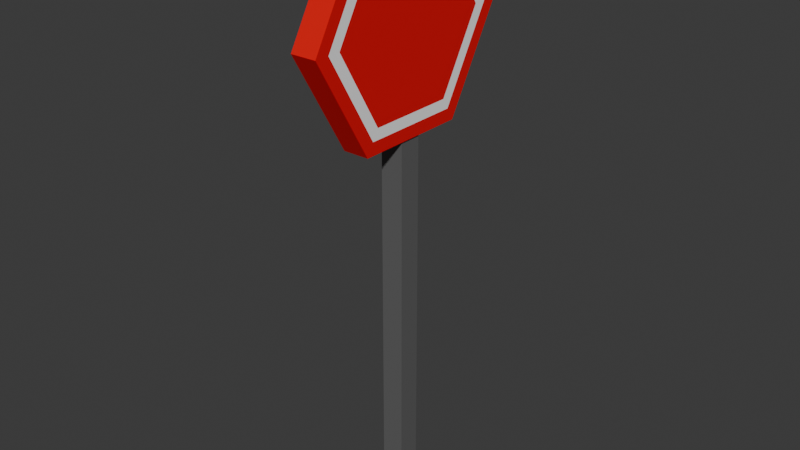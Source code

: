 # Source: Placa_Pare.blend  (saved by Blender 5.2.45; exported with 4.5.12 LTS)
import bpy
from mathutils import Matrix  # noqa: F401  (used for matrix-valued properties, if any)

bpy.ops.wm.read_factory_settings(use_empty=True)
scene = bpy.context.scene
scene.name = 'Scene'

# ---- collections
col_collection = bpy.data.collections.new('Collection'); scene.collection.children.link(col_collection)

# ---- materials (node trees are filled in below, after node groups)
mat_material_001 = bpy.data.materials.new('Material.001')
mat_material_002 = bpy.data.materials.new('Material.002')
mat_material = bpy.data.materials.new('Material')
mat_material.alpha_threshold = 0.0
mat_material.use_backface_culling_lightprobe_volume = False
mat_material.roughness = 0.5
mat_material.line_color = (0.0, 0.0, 0.0, 1.0)

# ---- material node trees
mat_material_001.use_nodes = True; mat_material_001.node_tree.nodes.clear()
_N = mat_material_001.node_tree.nodes; _L = mat_material_001.node_tree.links
n0 = _N.new('ShaderNodeBsdfPrincipled'); n0.name = 'Principled BSDF'; n0.location = (-200, 100)
n0.inputs[0].default_value = (1.0, 1.0, 1.0, 1.0)
n0.inputs[10].default_value = 0.005
n1 = _N.new('ShaderNodeOutputMaterial'); n1.name = 'Material Output'; n1.location = (200, 100)
_L.new(n0.outputs[0], n1.inputs[0])
n1.is_active_output = True
mat_material_002.use_nodes = True; mat_material_002.node_tree.nodes.clear()
_N = mat_material_002.node_tree.nodes; _L = mat_material_002.node_tree.links
n0 = _N.new('ShaderNodeBsdfPrincipled'); n0.name = 'Principled BSDF'; n0.location = (-200, 100)
n0.inputs[0].default_value = (0.1233, 0.1233, 0.1233, 1.0)
n0.inputs[10].default_value = 0.005
n1 = _N.new('ShaderNodeOutputMaterial'); n1.name = 'Material Output'; n1.location = (200, 100)
_L.new(n0.outputs[0], n1.inputs[0])
n1.is_active_output = True
mat_material.use_nodes = True; mat_material.node_tree.nodes.clear()
_N = mat_material.node_tree.nodes; _L = mat_material.node_tree.links
n0 = _N.new('ShaderNodeOutputMaterial'); n0.name = 'Material Output'; n0.location = (200, 100)
n1 = _N.new('ShaderNodeBsdfPrincipled'); n1.name = 'Principled BSDF'; n1.location = (-200, 100)
n1.inputs[0].default_value = (0.8, 0.0, 0.00375, 1.0)
n1.inputs[10].default_value = 0.005
_L.new(n1.outputs[0], n0.inputs[0])
n0.is_active_output = True

# ---- world
world_world = bpy.data.worlds.new('World'); scene.world = world_world
world_world.use_nodes = True; world_world.node_tree.nodes.clear()
_N = world_world.node_tree.nodes; _L = world_world.node_tree.links
n0 = _N.new('ShaderNodeOutputWorld'); n0.name = 'World Output'; n0.location = (200, 100)
n1 = _N.new('ShaderNodeBackground'); n1.name = 'Background'; n1.location = (-200, 100)
n1.inputs[0].default_value = (0.05088, 0.05088, 0.05088, 1.0)
_L.new(n1.outputs[0], n0.inputs[0])
n0.is_active_output = True
world_world.color = (0.05088, 0.05088, 0.05088)
world_world.sun_shadow_jitter_overblur = 0.0

# ---- meshes
me_cylinder_002 = bpy.data.meshes.new('Cylinder.002')
me_cylinder_002.from_pydata([(0.0, 0.7667, 1.0), (0.664, 0.3834, 1.0), (0.664, -0.3834, 1.0), (0.0, -0.7667, 1.0), (-0.664, -0.3834, 1.0), (-0.664, 0.3834, 1.0), (0.7572, 0.4372, 1.0), (0.0, 0.8744, 1.0), (0.7572, -0.4372, 1.0), (0.0, -0.8744, 1.0), (-0.7572, -0.4372, 1.0), (-0.7572, 0.4372, 1.0), (4.135, -0.09883, 1.132), (0.8421, -0.09883, 1.132), (4.135, 0.09883, 1.132), (0.8421, 0.09883, 1.132), (4.135, -0.09883, 2.887), (0.8421, -0.09883, 2.887), (4.135, 0.09883, 2.887), (0.8421, 0.09883, 2.887), (0.0, 1.0, 1.009), (0.0, 0.7667, 3.009), (0.866, 0.5, 1.009), (0.664, 0.3834, 3.009), (0.866, -0.5, 1.009), (0.664, -0.3834, 3.009), (0.0, -1.0, 1.009), (0.0, -0.7667, 3.009), (-0.866, -0.5, 1.009), (-0.664, -0.3834, 3.009), (-0.866, 0.5, 1.009), (-0.664, 0.3834, 3.009), (0.866, 0.5, 3.009), (0.0, 1.0, 3.009), (0.866, -0.5, 3.009), (0.0, -1.0, 3.009), (-0.866, -0.5, 3.009), (-0.866, 0.5, 3.009), (0.7572, 0.4372, 3.009), (0.0, 0.8744, 3.009), (0.7572, -0.4372, 3.009), (0.0, -0.8744, 3.009), (-0.7572, -0.4372, 3.009), (-0.7572, 0.4372, 3.009), (0.0, 0.7667, 3.009), (0.664, 0.3834, 3.009), (0.664, -0.3834, 3.009), (0.0, -0.7667, 3.009), (-0.664, -0.3834, 3.009), (-0.664, 0.3834, 3.009), (0.7572, 0.4372, 3.009), (0.0, 0.8744, 3.009), (0.7572, -0.4372, 3.009), (0.0, -0.8744, 3.009), (-0.7572, -0.4372, 3.009), (-0.7572, 0.4372, 3.009)], [], [(0, 1, 6, 7), (1, 2, 8, 6), (2, 3, 9, 8), (3, 4, 10, 9), (4, 5, 11, 10), (5, 0, 7, 11), (12, 13, 15, 14), (14, 15, 19, 18), (18, 19, 17, 16), (16, 17, 13, 12), (14, 18, 16, 12), (19, 15, 13, 17), (20, 33, 32, 22), (22, 32, 34, 24), (24, 34, 35, 26), (26, 35, 36, 28), (23, 21, 31, 29, 27, 25), (28, 36, 37, 30), (30, 37, 33, 20), (20, 22, 24, 26, 28, 30), (39, 38, 32, 33), (38, 40, 34, 32), (40, 41, 35, 34), (41, 42, 36, 35), (42, 43, 37, 36), (43, 39, 33, 37), (44, 45, 50, 51), (45, 46, 52, 50), (46, 47, 53, 52), (47, 48, 54, 53), (48, 49, 55, 54), (49, 44, 51, 55)])
me_cylinder_002.polygons.foreach_set('material_index', [0, 0, 0, 0, 0, 0, 1, 1, 1, 1, 1, 1, 2, 2, 2, 2, 2, 2, 2, 2, 2, 2, 2, 2, 2, 2, 0, 0, 0, 0, 0, 0])
_uv = me_cylinder_002.uv_layers.new(name='UVMap')
_uv.uv.foreach_set('vector', [0.25, 0.434, 0.4094, 0.342, 0.4317, 0.3549, 0.25, 0.4598, 0.4094, 0.342, 0.4094, 0.158, 0.4317, 0.1451, 0.4317, 0.3549, 0.4094, 0.158, 0.25, 0.06598, 0.25, 0.04015, 0.4317, 0.1451, 0.25, 0.06598, 0.09064, 0.158, 0.06827, 0.1451, 0.25, 0.04015, 0.09064, 0.158, 0.09064, 0.342, 0.06827, 0.3549, 0.06827, 0.1451, 0.09064, 0.342, 0.25, 0.434, 0.25, 0.4598, 0.06827, 0.3549, 0.375, 0.0, 0.625, 0.0, 0.625, 0.25, 0.375, 0.25, 0.375, 0.25, 0.625, 0.25, 0.625, 0.5, 0.375, 0.5, 0.375, 0.5, 0.625, 0.5, 0.625, 0.75, 0.375, 0.75, 0.375, 0.75, 0.625, 0.75, 0.625, 1.0, 0.375, 1.0, 0.125, 0.5, 0.375, 0.5, 0.375, 0.75, 0.125, 0.75, 0.625, 0.5, 0.875, 0.5, 0.875, 0.75, 0.625, 0.75, 1.0, 0.5, 1.0, 1.0, 0.8333, 1.0, 0.8333, 0.5, 0.8333, 0.5, 0.8333, 1.0, 0.6667, 1.0, 0.6667, 0.5, 0.6667, 0.5, 0.6667, 1.0, 0.5, 1.0, 0.5, 0.5, 0.5, 0.5, 0.5, 1.0, 0.3333, 1.0, 0.3333, 0.5, 0.4094, 0.342, 0.25, 0.434, 0.09064, 0.342, 0.09064, 0.158, 0.25, 0.06598, 0.4094, 0.158, 0.3333, 0.5, 0.3333, 1.0, 0.1667, 1.0, 0.1667, 0.5, 0.1667, 0.5, 0.1667, 1.0, -8.941e-08, 1.0, -8.941e-08, 0.5, 0.75, 0.49, 0.9578, 0.37, 0.9578, 0.13, 0.75, 0.01, 0.5422, 0.13, 0.5422, 0.37, 0.25, 0.4598, 0.4317, 0.3549, 0.4578, 0.37, 0.25, 0.49, 0.4317, 0.3549, 0.4317, 0.1451, 0.4578, 0.13, 0.4578, 0.37, 0.4317, 0.1451, 0.25, 0.04015, 0.25, 0.01, 0.4578, 0.13, 0.25, 0.04015, 0.06827, 0.1451, 0.04215, 0.13, 0.25, 0.01, 0.06827, 0.1451, 0.06827, 0.3549, 0.04215, 0.37, 0.04215, 0.13, 0.06827, 0.3549, 0.25, 0.4598, 0.25, 0.49, 0.04215, 0.37, 0.25, 0.434, 0.4094, 0.342, 0.4317, 0.3549, 0.25, 0.4598, 0.4094, 0.342, 0.4094, 0.158, 0.4317, 0.1451, 0.4317, 0.3549, 0.4094, 0.158, 0.25, 0.06598, 0.25, 0.04015, 0.4317, 0.1451, 0.25, 0.06598, 0.09064, 0.158, 0.06827, 0.1451, 0.25, 0.04015, 0.09064, 0.158, 0.09064, 0.342, 0.06827, 0.3549, 0.06827, 0.1451, 0.09064, 0.342, 0.25, 0.434, 0.25, 0.4598, 0.06827, 0.3549])
me_cylinder_002.materials.append(mat_material_001)
me_cylinder_002.materials.append(mat_material_002)
me_cylinder_002.materials.append(mat_material)
me_cylinder_002.update()

# ---- objects
ob_placa = bpy.data.objects.new('Placa', me_cylinder_002)

# ---- transforms, parenting, visibility, modifiers, constraints
ob_placa.location = (-0.2263, 0.0, 2.671)
ob_placa.rotation_euler = (-0.0, 1.571, 0.0)
ob_placa.scale = (1.0, 1.0, 0.1126)

# ---- collection membership
col_collection.objects.link(ob_placa)

# ---- scene / render settings (as saved in the file)
scene.frame_start = 1; scene.frame_end = 250; scene.frame_set(1)
scene.render.engine = 'BLENDER_EEVEE_NEXT'
scene.render.bake_bias = 0.0
scene.render.bake_samples = 0
scene.render.compositor_device = 'GPU'
scene.eevee.use_volume_custom_range = False
scene.eevee.fast_gi_thickness_near = 0.1
scene.eevee.fast_gi_thickness_far = 0.0
scene.eevee.ray_tracing_options.screen_trace_thickness = 0.1
bpy.context.view_layer.update()

# ---- added for rendering (the .blend has no active camera and no usable light): camera, sun
cam_auto = bpy.data.cameras.new('AutoCamera')
cam_auto.lens = 50.0
cam_auto.sensor_width = 36.0
cam_auto.clip_end = 1000.0
ob_auto_camera = bpy.data.objects.new('AutoCamera', cam_auto)
scene.collection.objects.link(ob_auto_camera)
ob_auto_camera.location = (4.98731, -5.9854, 5.0269)
ob_auto_camera.rotation_euler = (1.09748, -7.21219e-08, 0.694738)
scene.camera = ob_auto_camera
light_auto_sun = bpy.data.lights.new('AutoSun', 'SUN')
light_auto_sun.energy = 3.0
light_auto_sun.angle = 0.0523599
ob_auto_sun = bpy.data.objects.new('AutoSun', light_auto_sun)
scene.collection.objects.link(ob_auto_sun)
ob_auto_sun.rotation_euler = (0.872665, 0.174533, 0.523599)
bpy.context.view_layer.update()

